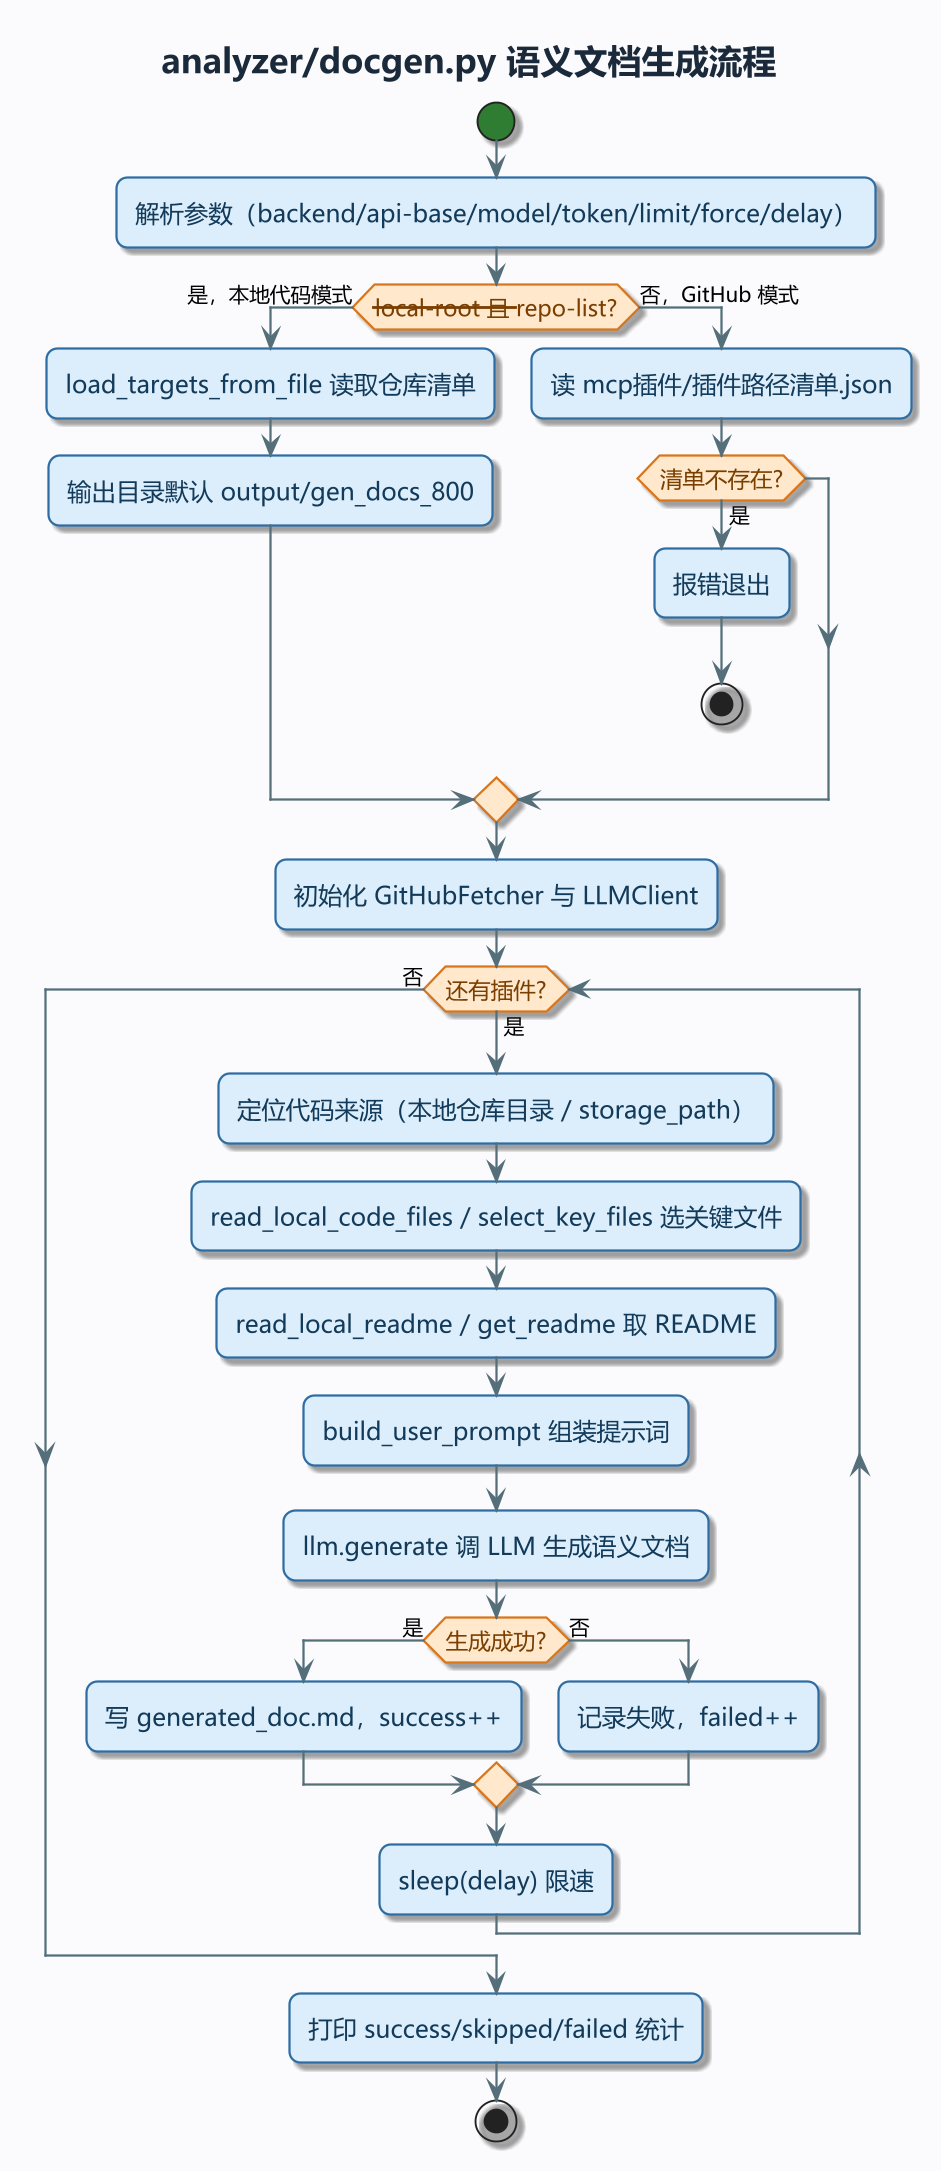

The diagram above was rendered by PlantUML. Its source (embedded in the PNG):
@startuml
!pragma layout smetana
' MPV-STYLE-BEGIN
skinparam defaultFontName "Microsoft YaHei"
skinparam monospacedFontName "Consolas"
skinparam backgroundColor #FBFBFD
skinparam shadowing true
skinparam roundCorner 12
skinparam linetype ortho
skinparam dpi 180
skinparam ArrowColor #546E7A
skinparam ArrowThickness 1.2
skinparam ArrowFontSize 11
skinparam ActivityBackgroundColor #DCEEFB
skinparam ActivityBorderColor #2E6DA4
skinparam ActivityBorderThickness 1.2
skinparam ActivityFontColor #123A5A
skinparam ActivityFontSize 13
skinparam ActivityDiamondBackgroundColor #FFE8CC
skinparam ActivityDiamondBorderColor #D9761B
skinparam ActivityDiamondBorderThickness 1.2
skinparam ActivityDiamondFontColor #7A3E00
skinparam ActivityDiamondFontSize 12
skinparam ActivityStartColor #2E7D32
skinparam ActivityEndColor #C62828
skinparam ActivityBarColor #546E7A
skinparam ActivityArrowColor #546E7A
skinparam PartitionBorderColor #9FB3C8
skinparam PartitionBorderThickness 1.2
skinparam PartitionBackgroundColor #F4F7FB
skinparam PartitionFontColor #293845
skinparam PartitionFontSize 13
skinparam PartitionFontStyle bold
skinparam NoteBackgroundColor #FFF8E1
skinparam NoteBorderColor #D9A441
skinparam NoteFontColor #4A3B12
skinparam TitleFontSize 18
skinparam TitleFontColor #1B2A3A
skinparam TitleFontStyle bold
skinparam TitleBorderThickness 0
skinparam HeaderFontSize 11
skinparam HeaderFontColor #7A8B99
skinparam FooterFontSize 10
skinparam FooterFontColor #9AA7B3
' MPV-STYLE-END
title analyzer/docgen.py 语义文档生成流程
start
:解析参数（backend/api-base/model/token/limit/force/delay）;
if (--local-root 且 --repo-list?) then (是，本地代码模式)
  :load_targets_from_file 读取仓库清单;
  :输出目录默认 output/gen_docs_800;
else (否，GitHub 模式)
  :读 mcp插件/插件路径清单.json;
  if (清单不存在?) then (是)
    :报错退出;
    stop
  endif
endif
:初始化 GitHubFetcher 与 LLMClient;
while (还有插件?) is (是)
  :定位代码来源（本地仓库目录 / storage_path）;
  :read_local_code_files / select_key_files 选关键文件;
  :read_local_readme / get_readme 取 README;
  :build_user_prompt 组装提示词;
  :llm.generate 调 LLM 生成语义文档;
  if (生成成功?) then (是)
    :写 generated_doc.md，success++;
  else (否)
    :记录失败，failed++;
  endif
  :sleep(delay) 限速;
endwhile (否)
:打印 success/skipped/failed 统计;
stop
@enduml